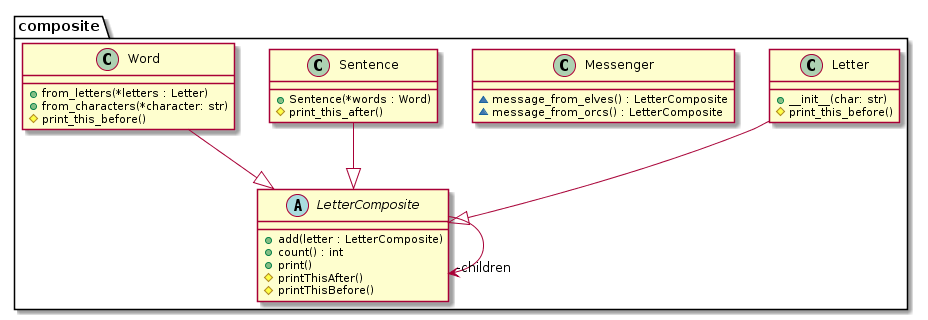

The diagram above was rendered by PlantUML. Its source (embedded in the PNG):
@startuml

package composite {
  class Letter {
    + __init__(char: str)
    # print_this_before()
  }
  abstract class LetterComposite {
    + add(letter : LetterComposite)
    + count() : int
    + print()
    # printThisAfter()
    # printThisBefore()
  }
  class Messenger {
    ~ message_from_elves() : LetterComposite
    ~ message_from_orcs() : LetterComposite
  }
  class Sentence {
    + Sentence(*words : Word)
    # print_this_after()
  }
  class Word {
    + from_letters(*letters : Letter)
    + from_characters(*character: str)
    # print_this_before()
  }
}
LetterComposite -->  "-children" LetterComposite
Letter --|> LetterComposite
Sentence --|> LetterComposite
Word --|> LetterComposite
@enduml